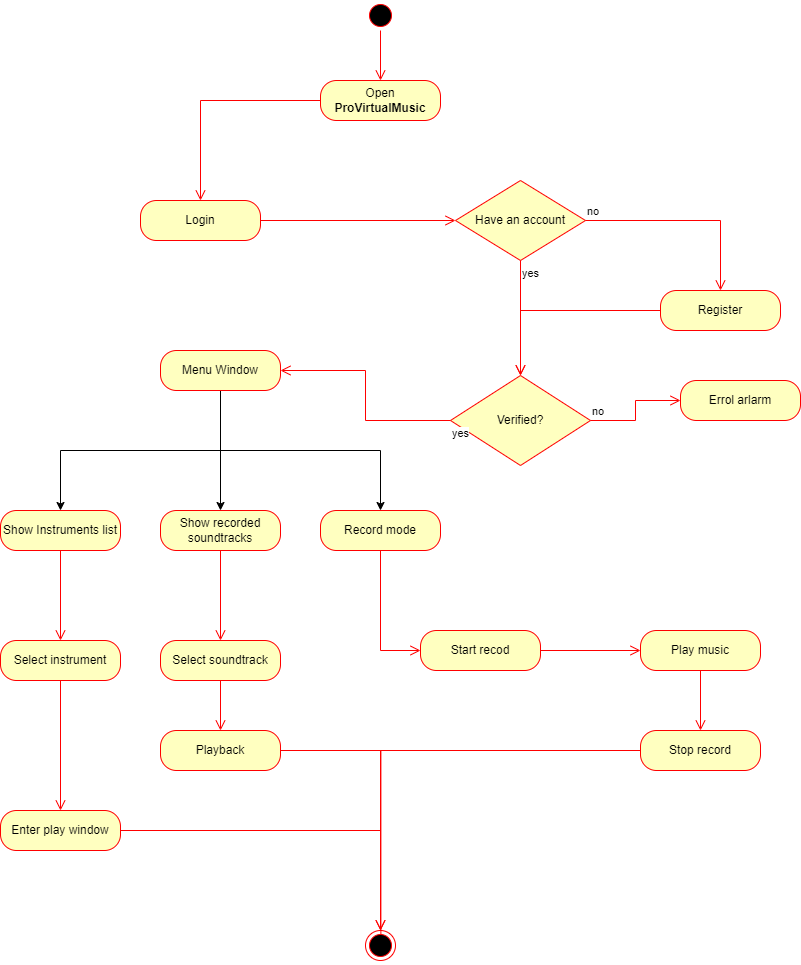

The diagram above was exported from draw.io. Its source (the exported page's mxGraphModel, read from the mxfile embedded in the PNG):
<mxGraphModel dx="1050" dy="621" grid="1" gridSize="10" guides="1" tooltips="1" connect="1" arrows="1" fold="1" page="1" pageScale="1" pageWidth="850" pageHeight="1100" math="0" shadow="0">
  <root>
    <mxCell id="0" />
    <mxCell id="1" parent="0" />
    <mxCell id="Bi1BM84XQEMnUndeDPTX-1" value="" style="ellipse;html=1;shape=startState;fillColor=#000000;strokeColor=#ff0000;" vertex="1" parent="1">
      <mxGeometry x="405" y="50" width="30" height="30" as="geometry" />
    </mxCell>
    <mxCell id="Bi1BM84XQEMnUndeDPTX-2" value="" style="edgeStyle=orthogonalEdgeStyle;html=1;verticalAlign=bottom;endArrow=open;endSize=8;strokeColor=#ff0000;rounded=0;" edge="1" source="Bi1BM84XQEMnUndeDPTX-1" parent="1" target="Bi1BM84XQEMnUndeDPTX-3">
      <mxGeometry relative="1" as="geometry">
        <mxPoint x="95" y="250" as="targetPoint" />
      </mxGeometry>
    </mxCell>
    <mxCell id="Bi1BM84XQEMnUndeDPTX-3" value="Open &lt;b&gt;ProVirtualMusic&lt;/b&gt;" style="rounded=1;whiteSpace=wrap;html=1;arcSize=40;fontColor=#000000;fillColor=#ffffc0;strokeColor=#ff0000;" vertex="1" parent="1">
      <mxGeometry x="360" y="130" width="120" height="40" as="geometry" />
    </mxCell>
    <mxCell id="Bi1BM84XQEMnUndeDPTX-4" value="" style="edgeStyle=orthogonalEdgeStyle;html=1;verticalAlign=bottom;endArrow=open;endSize=8;strokeColor=#ff0000;rounded=0;" edge="1" source="Bi1BM84XQEMnUndeDPTX-3" parent="1" target="Bi1BM84XQEMnUndeDPTX-5">
      <mxGeometry relative="1" as="geometry">
        <mxPoint x="120" y="360" as="targetPoint" />
      </mxGeometry>
    </mxCell>
    <mxCell id="Bi1BM84XQEMnUndeDPTX-5" value="Login" style="rounded=1;whiteSpace=wrap;html=1;arcSize=40;fontColor=#000000;fillColor=#ffffc0;strokeColor=#ff0000;" vertex="1" parent="1">
      <mxGeometry x="180" y="250" width="120" height="40" as="geometry" />
    </mxCell>
    <mxCell id="Bi1BM84XQEMnUndeDPTX-6" value="" style="edgeStyle=orthogonalEdgeStyle;html=1;verticalAlign=bottom;endArrow=open;endSize=8;strokeColor=#ff0000;rounded=0;" edge="1" source="Bi1BM84XQEMnUndeDPTX-5" parent="1" target="Bi1BM84XQEMnUndeDPTX-23">
      <mxGeometry relative="1" as="geometry">
        <mxPoint x="515" y="90" as="targetPoint" />
      </mxGeometry>
    </mxCell>
    <mxCell id="Bi1BM84XQEMnUndeDPTX-23" value="Have an account" style="rhombus;whiteSpace=wrap;html=1;fontColor=#000000;fillColor=#ffffc0;strokeColor=#ff0000;" vertex="1" parent="1">
      <mxGeometry x="495" y="230" width="130" height="80" as="geometry" />
    </mxCell>
    <mxCell id="Bi1BM84XQEMnUndeDPTX-24" value="no" style="edgeStyle=orthogonalEdgeStyle;html=1;align=left;verticalAlign=bottom;endArrow=open;endSize=8;strokeColor=#ff0000;rounded=0;" edge="1" parent="1" source="Bi1BM84XQEMnUndeDPTX-23" target="Bi1BM84XQEMnUndeDPTX-42">
      <mxGeometry x="-1" relative="1" as="geometry">
        <mxPoint x="720" y="140" as="targetPoint" />
      </mxGeometry>
    </mxCell>
    <mxCell id="Bi1BM84XQEMnUndeDPTX-25" value="yes" style="edgeStyle=orthogonalEdgeStyle;html=1;align=left;verticalAlign=top;endArrow=open;endSize=8;strokeColor=#ff0000;rounded=0;" edge="1" parent="1" source="Bi1BM84XQEMnUndeDPTX-23" target="Bi1BM84XQEMnUndeDPTX-26">
      <mxGeometry x="-1" relative="1" as="geometry">
        <mxPoint x="580" y="220" as="targetPoint" />
      </mxGeometry>
    </mxCell>
    <mxCell id="Bi1BM84XQEMnUndeDPTX-26" value="Verified?" style="rhombus;whiteSpace=wrap;html=1;fontColor=#000000;fillColor=#ffffc0;strokeColor=#ff0000;" vertex="1" parent="1">
      <mxGeometry x="490" y="425" width="140" height="90" as="geometry" />
    </mxCell>
    <mxCell id="Bi1BM84XQEMnUndeDPTX-27" value="no" style="edgeStyle=orthogonalEdgeStyle;html=1;align=left;verticalAlign=bottom;endArrow=open;endSize=8;strokeColor=#ff0000;rounded=0;" edge="1" source="Bi1BM84XQEMnUndeDPTX-26" parent="1" target="Bi1BM84XQEMnUndeDPTX-44">
      <mxGeometry x="-1" relative="1" as="geometry">
        <mxPoint x="650" y="300" as="targetPoint" />
      </mxGeometry>
    </mxCell>
    <mxCell id="Bi1BM84XQEMnUndeDPTX-28" value="yes" style="edgeStyle=orthogonalEdgeStyle;html=1;align=left;verticalAlign=top;endArrow=open;endSize=8;strokeColor=#ff0000;rounded=0;" edge="1" source="Bi1BM84XQEMnUndeDPTX-26" parent="1" target="Bi1BM84XQEMnUndeDPTX-29">
      <mxGeometry x="-1" relative="1" as="geometry">
        <mxPoint x="410" y="330" as="targetPoint" />
      </mxGeometry>
    </mxCell>
    <mxCell id="Bi1BM84XQEMnUndeDPTX-48" style="edgeStyle=orthogonalEdgeStyle;rounded=0;orthogonalLoop=1;jettySize=auto;html=1;exitX=0.5;exitY=1;exitDx=0;exitDy=0;" edge="1" parent="1" source="Bi1BM84XQEMnUndeDPTX-29" target="Bi1BM84XQEMnUndeDPTX-46">
      <mxGeometry relative="1" as="geometry" />
    </mxCell>
    <mxCell id="Bi1BM84XQEMnUndeDPTX-49" style="edgeStyle=orthogonalEdgeStyle;rounded=0;orthogonalLoop=1;jettySize=auto;html=1;exitX=0.5;exitY=1;exitDx=0;exitDy=0;" edge="1" parent="1" source="Bi1BM84XQEMnUndeDPTX-29" target="Bi1BM84XQEMnUndeDPTX-51">
      <mxGeometry relative="1" as="geometry">
        <mxPoint x="100" y="430" as="targetPoint" />
      </mxGeometry>
    </mxCell>
    <mxCell id="Bi1BM84XQEMnUndeDPTX-50" style="edgeStyle=orthogonalEdgeStyle;rounded=0;orthogonalLoop=1;jettySize=auto;html=1;exitX=0.5;exitY=1;exitDx=0;exitDy=0;" edge="1" parent="1" source="Bi1BM84XQEMnUndeDPTX-29" target="Bi1BM84XQEMnUndeDPTX-47">
      <mxGeometry relative="1" as="geometry" />
    </mxCell>
    <mxCell id="Bi1BM84XQEMnUndeDPTX-29" value="Menu Window" style="rounded=1;whiteSpace=wrap;html=1;arcSize=40;fontColor=#000000;fillColor=#ffffc0;strokeColor=#ff0000;" vertex="1" parent="1">
      <mxGeometry x="200" y="400" width="120" height="40" as="geometry" />
    </mxCell>
    <mxCell id="Bi1BM84XQEMnUndeDPTX-42" value="Register" style="rounded=1;whiteSpace=wrap;html=1;arcSize=40;fontColor=#000000;fillColor=#ffffc0;strokeColor=#ff0000;" vertex="1" parent="1">
      <mxGeometry x="700" y="340" width="120" height="40" as="geometry" />
    </mxCell>
    <mxCell id="Bi1BM84XQEMnUndeDPTX-43" value="" style="edgeStyle=orthogonalEdgeStyle;html=1;verticalAlign=bottom;endArrow=open;endSize=8;strokeColor=#ff0000;rounded=0;entryX=0.5;entryY=0;entryDx=0;entryDy=0;" edge="1" source="Bi1BM84XQEMnUndeDPTX-42" parent="1" target="Bi1BM84XQEMnUndeDPTX-26">
      <mxGeometry relative="1" as="geometry">
        <mxPoint x="780" y="260" as="targetPoint" />
      </mxGeometry>
    </mxCell>
    <mxCell id="Bi1BM84XQEMnUndeDPTX-44" value="Errol arlarm" style="rounded=1;whiteSpace=wrap;html=1;arcSize=40;fontColor=#000000;fillColor=#ffffc0;strokeColor=#ff0000;" vertex="1" parent="1">
      <mxGeometry x="720" y="430" width="120" height="40" as="geometry" />
    </mxCell>
    <mxCell id="Bi1BM84XQEMnUndeDPTX-46" value="Record mode" style="rounded=1;whiteSpace=wrap;html=1;arcSize=40;fontColor=#000000;fillColor=#ffffc0;strokeColor=#ff0000;" vertex="1" parent="1">
      <mxGeometry x="360" y="560" width="120" height="40" as="geometry" />
    </mxCell>
    <mxCell id="Bi1BM84XQEMnUndeDPTX-47" value="Show recorded soundtracks" style="rounded=1;whiteSpace=wrap;html=1;arcSize=40;fontColor=#000000;fillColor=#ffffc0;strokeColor=#ff0000;" vertex="1" parent="1">
      <mxGeometry x="200" y="560" width="120" height="40" as="geometry" />
    </mxCell>
    <mxCell id="Bi1BM84XQEMnUndeDPTX-51" value="Show Instruments list" style="rounded=1;whiteSpace=wrap;html=1;arcSize=40;fontColor=#000000;fillColor=#ffffc0;strokeColor=#ff0000;" vertex="1" parent="1">
      <mxGeometry x="40" y="560" width="120" height="40" as="geometry" />
    </mxCell>
    <mxCell id="Bi1BM84XQEMnUndeDPTX-52" value="" style="edgeStyle=orthogonalEdgeStyle;html=1;verticalAlign=bottom;endArrow=open;endSize=8;strokeColor=#ff0000;rounded=0;" edge="1" source="Bi1BM84XQEMnUndeDPTX-51" parent="1" target="Bi1BM84XQEMnUndeDPTX-64">
      <mxGeometry relative="1" as="geometry">
        <mxPoint x="120" y="600" as="targetPoint" />
      </mxGeometry>
    </mxCell>
    <mxCell id="Bi1BM84XQEMnUndeDPTX-53" value="Start recod" style="rounded=1;whiteSpace=wrap;html=1;arcSize=40;fontColor=#000000;fillColor=#ffffc0;strokeColor=#ff0000;" vertex="1" parent="1">
      <mxGeometry x="460" y="680" width="120" height="40" as="geometry" />
    </mxCell>
    <mxCell id="Bi1BM84XQEMnUndeDPTX-54" value="" style="edgeStyle=orthogonalEdgeStyle;html=1;verticalAlign=bottom;endArrow=open;endSize=8;strokeColor=#ff0000;rounded=0;" edge="1" source="Bi1BM84XQEMnUndeDPTX-53" parent="1" target="Bi1BM84XQEMnUndeDPTX-55">
      <mxGeometry relative="1" as="geometry">
        <mxPoint x="280" y="610" as="targetPoint" />
      </mxGeometry>
    </mxCell>
    <mxCell id="Bi1BM84XQEMnUndeDPTX-55" value="Play music" style="rounded=1;whiteSpace=wrap;html=1;arcSize=40;fontColor=#000000;fillColor=#ffffc0;strokeColor=#ff0000;" vertex="1" parent="1">
      <mxGeometry x="680" y="680" width="120" height="40" as="geometry" />
    </mxCell>
    <mxCell id="Bi1BM84XQEMnUndeDPTX-56" value="" style="edgeStyle=orthogonalEdgeStyle;html=1;verticalAlign=bottom;endArrow=open;endSize=8;strokeColor=#ff0000;rounded=0;" edge="1" source="Bi1BM84XQEMnUndeDPTX-55" parent="1" target="Bi1BM84XQEMnUndeDPTX-57">
      <mxGeometry relative="1" as="geometry">
        <mxPoint x="450" y="630" as="targetPoint" />
      </mxGeometry>
    </mxCell>
    <mxCell id="Bi1BM84XQEMnUndeDPTX-57" value="Stop record" style="rounded=1;whiteSpace=wrap;html=1;arcSize=40;fontColor=#000000;fillColor=#ffffc0;strokeColor=#ff0000;" vertex="1" parent="1">
      <mxGeometry x="680" y="780" width="120" height="40" as="geometry" />
    </mxCell>
    <mxCell id="Bi1BM84XQEMnUndeDPTX-62" value="" style="edgeStyle=orthogonalEdgeStyle;html=1;verticalAlign=bottom;endArrow=open;endSize=8;strokeColor=#ff0000;rounded=0;entryX=0;entryY=0.5;entryDx=0;entryDy=0;" edge="1" parent="1" source="Bi1BM84XQEMnUndeDPTX-46" target="Bi1BM84XQEMnUndeDPTX-53">
      <mxGeometry relative="1" as="geometry">
        <mxPoint x="255" y="570" as="targetPoint" />
        <mxPoint x="190" y="490" as="sourcePoint" />
      </mxGeometry>
    </mxCell>
    <mxCell id="Bi1BM84XQEMnUndeDPTX-63" value="" style="edgeStyle=orthogonalEdgeStyle;html=1;verticalAlign=bottom;endArrow=open;endSize=8;strokeColor=#ff0000;rounded=0;" edge="1" parent="1" source="Bi1BM84XQEMnUndeDPTX-57" target="Bi1BM84XQEMnUndeDPTX-72">
      <mxGeometry relative="1" as="geometry">
        <mxPoint x="830" y="600" as="targetPoint" />
        <mxPoint x="790" y="560" as="sourcePoint" />
      </mxGeometry>
    </mxCell>
    <mxCell id="Bi1BM84XQEMnUndeDPTX-64" value="Select instrument" style="rounded=1;whiteSpace=wrap;html=1;arcSize=40;fontColor=#000000;fillColor=#ffffc0;strokeColor=#ff0000;" vertex="1" parent="1">
      <mxGeometry x="40" y="690" width="120" height="40" as="geometry" />
    </mxCell>
    <mxCell id="Bi1BM84XQEMnUndeDPTX-65" value="" style="edgeStyle=orthogonalEdgeStyle;html=1;verticalAlign=bottom;endArrow=open;endSize=8;strokeColor=#ff0000;rounded=0;" edge="1" source="Bi1BM84XQEMnUndeDPTX-64" parent="1" target="Bi1BM84XQEMnUndeDPTX-66">
      <mxGeometry relative="1" as="geometry">
        <mxPoint x="115" y="750" as="targetPoint" />
      </mxGeometry>
    </mxCell>
    <mxCell id="Bi1BM84XQEMnUndeDPTX-66" value="Enter play window" style="rounded=1;whiteSpace=wrap;html=1;arcSize=40;fontColor=#000000;fillColor=#ffffc0;strokeColor=#ff0000;" vertex="1" parent="1">
      <mxGeometry x="40" y="860" width="120" height="40" as="geometry" />
    </mxCell>
    <mxCell id="Bi1BM84XQEMnUndeDPTX-67" value="" style="edgeStyle=orthogonalEdgeStyle;html=1;verticalAlign=bottom;endArrow=open;endSize=8;strokeColor=#ff0000;rounded=0;" edge="1" source="Bi1BM84XQEMnUndeDPTX-66" parent="1" target="Bi1BM84XQEMnUndeDPTX-72">
      <mxGeometry relative="1" as="geometry">
        <mxPoint x="200" y="780" as="targetPoint" />
      </mxGeometry>
    </mxCell>
    <mxCell id="Bi1BM84XQEMnUndeDPTX-68" value="Select soundtrack" style="rounded=1;whiteSpace=wrap;html=1;arcSize=40;fontColor=#000000;fillColor=#ffffc0;strokeColor=#ff0000;" vertex="1" parent="1">
      <mxGeometry x="200" y="690" width="120" height="40" as="geometry" />
    </mxCell>
    <mxCell id="Bi1BM84XQEMnUndeDPTX-69" value="" style="edgeStyle=orthogonalEdgeStyle;html=1;verticalAlign=bottom;endArrow=open;endSize=8;strokeColor=#ff0000;rounded=0;" edge="1" source="Bi1BM84XQEMnUndeDPTX-68" parent="1" target="Bi1BM84XQEMnUndeDPTX-70">
      <mxGeometry relative="1" as="geometry">
        <mxPoint x="270" y="640" as="targetPoint" />
      </mxGeometry>
    </mxCell>
    <mxCell id="Bi1BM84XQEMnUndeDPTX-70" value="Playback" style="rounded=1;whiteSpace=wrap;html=1;arcSize=40;fontColor=#000000;fillColor=#ffffc0;strokeColor=#ff0000;" vertex="1" parent="1">
      <mxGeometry x="200" y="780" width="120" height="40" as="geometry" />
    </mxCell>
    <mxCell id="Bi1BM84XQEMnUndeDPTX-71" value="" style="edgeStyle=orthogonalEdgeStyle;html=1;verticalAlign=bottom;endArrow=open;endSize=8;strokeColor=#ff0000;rounded=0;entryX=0.513;entryY=0.8;entryDx=0;entryDy=0;entryPerimeter=0;" edge="1" source="Bi1BM84XQEMnUndeDPTX-70" parent="1" target="Bi1BM84XQEMnUndeDPTX-72">
      <mxGeometry relative="1" as="geometry">
        <mxPoint x="290" y="780" as="targetPoint" />
      </mxGeometry>
    </mxCell>
    <mxCell id="Bi1BM84XQEMnUndeDPTX-72" value="" style="ellipse;html=1;shape=endState;fillColor=#000000;strokeColor=#ff0000;" vertex="1" parent="1">
      <mxGeometry x="405" y="980" width="30" height="30" as="geometry" />
    </mxCell>
    <mxCell id="Bi1BM84XQEMnUndeDPTX-73" value="" style="edgeStyle=orthogonalEdgeStyle;html=1;verticalAlign=bottom;endArrow=open;endSize=8;strokeColor=#ff0000;rounded=0;exitX=0.5;exitY=1;exitDx=0;exitDy=0;" edge="1" parent="1" source="Bi1BM84XQEMnUndeDPTX-47" target="Bi1BM84XQEMnUndeDPTX-68">
      <mxGeometry relative="1" as="geometry">
        <mxPoint x="280" y="810" as="targetPoint" />
        <mxPoint x="280" y="740" as="sourcePoint" />
      </mxGeometry>
    </mxCell>
  </root>
</mxGraphModel>